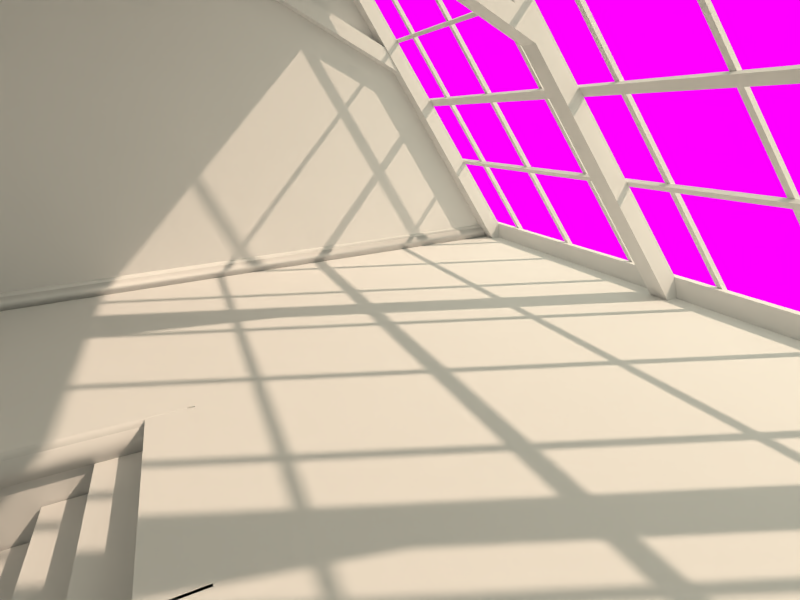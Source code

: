 # Source: room_interior.blend  (saved by Blender 2.71.0; exported with 4.5.12 LTS)
import bpy
from mathutils import Matrix  # noqa: F401  (used for matrix-valued properties, if any)

bpy.ops.wm.read_factory_settings(use_empty=True)
scene = bpy.context.scene
scene.name = 'Scene'

# ---- collections
col_collection_1 = bpy.data.collections.new('Collection 1'); scene.collection.children.link(col_collection_1)
col_computer_mouse = bpy.data.collections.new('computer_mouse')  # instanced only; not linked into the scene
col_desk_lamp_tertial = bpy.data.collections.new('desk_lamp_Tertial')  # instanced only; not linked into the scene
col_misc_skateboard = bpy.data.collections.new('misc_skateboard')  # instanced only; not linked into the scene
col_decor_fishbowl = bpy.data.collections.new('decor_fishbowl')  # instanced only; not linked into the scene
col_misc_coffee_set = bpy.data.collections.new('misc_coffee_set')  # instanced only; not linked into the scene
col_books_04 = bpy.data.collections.new('books_04')  # instanced only; not linked into the scene
col_books_01 = bpy.data.collections.new('books_01')  # instanced only; not linked into the scene
col_table_side = bpy.data.collections.new('table_side')  # instanced only; not linked into the scene
col_table_coffee = bpy.data.collections.new('table_coffee')  # instanced only; not linked into the scene
col_seating_stool = bpy.data.collections.new('seating_stool')  # instanced only; not linked into the scene
col_rug = bpy.data.collections.new('rug')  # instanced only; not linked into the scene
col_post_eatsheep = bpy.data.collections.new('post_eatsheep')  # instanced only; not linked into the scene
col_paper_eatsheep_storyboard = bpy.data.collections.new('paper_eatsheep_storyboard')  # instanced only; not linked into the scene
col_paper_eatsheep = bpy.data.collections.new('paper_eatsheep')  # instanced only; not linked into the scene
col_lamp_standing = bpy.data.collections.new('lamp_standing')  # instanced only; not linked into the scene
col_glass_panel = bpy.data.collections.new('glass_panel')  # instanced only; not linked into the scene
col_vase_green = bpy.data.collections.new('vase_green')  # instanced only; not linked into the scene
col_bookcase = bpy.data.collections.new('bookcase')  # instanced only; not linked into the scene
col_lamp_wall = bpy.data.collections.new('lamp_wall')  # instanced only; not linked into the scene
col_seating_couch = bpy.data.collections.new('seating_couch')  # instanced only; not linked into the scene
col_seating_chair = bpy.data.collections.new('seating_chair')  # instanced only; not linked into the scene
col_table_desk = bpy.data.collections.new('table_desk')  # instanced only; not linked into the scene

# ---- images (referenced by path relative to the original .blend; pixels are not part of the script)
import os
ASSET_DIR = os.environ.get("B2B_ASSET_DIR", "")  # directory of the original .blend (textures are referenced by path, not embedded)
HERE = os.path.dirname(os.path.abspath(__file__))  # packed textures are extracted next to this script under _unpacked/

def load_image(name, relpath, width, height, colorspace="sRGB"):
    """Load a texture the original file referenced (path relative to the .blend, or extracted next to this script)."""
    p = next((c for c in (os.path.join(HERE, relpath), os.path.join(ASSET_DIR, relpath)) if relpath and os.path.exists(c)), "")
    if p:
        img = bpy.data.images.load(p, check_existing=True)
        img.name = name
    else:  # same state as the original file: an image datablock whose file is absent (Cycles renders it pink)
        img = bpy.data.images.new(name, width, height)
        img.source = "FILE"
        img.filepath = "//" + (relpath or name)
    img.colorspace_settings.name = colorspace
    return img
img_photodune_1055262_boston_m_jpg_001 = load_image('photodune-1055262-boston-m.jpg.001', 'photodune-1055262-boston-m.jpg', 1024, 1024, 'sRGB')

# ---- materials (node trees are filled in below, after node groups)
mat_background = bpy.data.materials.new('background')
mat_background.alpha_threshold = 0.0
mat_background.roughness = 0.5
mat_background.line_color = (0.0, 0.0, 0.0, 1.0)
mat_light_windows = bpy.data.materials.new('light_windows')
mat_light_windows.alpha_threshold = 0.0
mat_light_windows.roughness = 0.5
mat_light_windows.line_color = (0.0, 0.0, 0.0, 1.0)
mat_diffuse = bpy.data.materials.new('diffuse')
mat_diffuse.alpha_threshold = 0.0
mat_diffuse.roughness = 0.5
mat_diffuse.line_color = (0.0, 0.0, 0.0, 1.0)

# ---- node groups
ng_sky = bpy.data.node_groups.new('sky', 'ShaderNodeTree')
_s = ng_sky.interface.new_socket(name='Color', in_out='OUTPUT', socket_type='NodeSocketColor')
_s.default_value = (0.0, 0.0, 0.0, 0.0)
_N = ng_sky.nodes; _L = ng_sky.links
n0 = _N.new('ShaderNodeTexSky'); n0.name = 'Sky Texture'; n0.location = (-198, 140)
n0.sky_type = 'PREETHAM'
n0.sun_direction = (-0.01538, 0.9846, 0.1741)
n0.ground_albedo = 1.0
n0.sun_elevation = 1.571
n1 = _N.new('ShaderNodeMix'); n1.name = 'Mix'; n1.location = (202, 91)
n1.data_type = 'RGBA'
n1.blend_type = 'COLOR'
n1.inputs[0].default_value = 0.9
n2 = _N.new('ShaderNodeRGB'); n2.name = 'RGB'; n2.location = (-202, -140)
n2.outputs[0].default_value = (0.8714, 0.6654, 0.491, 1.0)
n3 = _N.new('NodeGroupOutput'); n3.name = 'Group Output'; n3.location = (402, 0)
n4 = _N.new('NodeGroupInput'); n4.name = 'Group Input'; n4.location = (-402, 0)
_L.new(n0.outputs[0], n1.inputs[6])
_L.new(n1.outputs[2], n3.inputs[0])
_L.new(n2.outputs[0], n1.inputs[7])
n3.is_active_output = True

# ---- material node trees
mat_background.use_nodes = True; mat_background.node_tree.nodes.clear()
_N = mat_background.node_tree.nodes; _L = mat_background.node_tree.links
n0 = _N.new('ShaderNodeOutputMaterial'); n0.name = 'Material Output'; n0.location = (300, 300)
n1 = _N.new('ShaderNodeTexImage'); n1.name = 'Image Texture'; n1.location = (-100, 300)
n1.width = 140
n1.image = img_photodune_1055262_boston_m_jpg_001
n2 = _N.new('ShaderNodeEmission'); n2.name = 'Emission'; n2.location = (110, 300)
n3 = _N.new('ShaderNodeLightPath'); n3.name = 'Light Path'; n3.location = (-125, 583)
_L.new(n2.outputs[0], n0.inputs[0])
_L.new(n1.outputs[0], n2.inputs[0])
_L.new(n3.outputs[0], n2.inputs[1])
n0.is_active_output = True
mat_light_windows.use_nodes = True; mat_light_windows.node_tree.nodes.clear()
_N = mat_light_windows.node_tree.nodes; _L = mat_light_windows.node_tree.links
n0 = _N.new('ShaderNodeOutputMaterial'); n0.name = 'Material Output'; n0.location = (300, 300)
n1 = _N.new('ShaderNodeEmission'); n1.name = 'Emission'; n1.location = (110, 300)
n1.inputs[0].default_value = (0.7908, 0.8, 0.6475, 1.0)
_L.new(n1.outputs[0], n0.inputs[0])
n0.is_active_output = True
mat_diffuse.use_nodes = True; mat_diffuse.node_tree.nodes.clear()
_N = mat_diffuse.node_tree.nodes; _L = mat_diffuse.node_tree.links
n0 = _N.new('ShaderNodeOutputMaterial'); n0.name = 'Material Output'; n0.location = (300, 300)
n1 = _N.new('ShaderNodeBsdfDiffuse'); n1.name = 'Diffuse BSDF'; n1.location = (10, 300)
_L.new(n1.outputs[0], n0.inputs[0])
n0.is_active_output = True

# ---- world
world_world = bpy.data.worlds.new('World'); scene.world = world_world
world_world.use_nodes = True; world_world.node_tree.nodes.clear()
_N = world_world.node_tree.nodes; _L = world_world.node_tree.links
n0 = _N.new('ShaderNodeOutputWorld'); n0.name = 'World Output'; n0.location = (590, 292)
n1 = _N.new('ShaderNodeBackground'); n1.name = 'Background'; n1.location = (336, 288)
n2 = _N.new('ShaderNodeGroup'); n2.name = 'Group'; n2.location = (-119, 230)
n2.node_tree = ng_sky
_L.new(n1.outputs[0], n0.inputs[0])
_L.new(n2.outputs[0], n1.inputs[0])
n0.is_active_output = True
world_world.color = (0.05088, 0.05088, 0.05088)
world_world.use_sun_shadow = False
world_world.sun_shadow_jitter_overblur = 0.0
world_world.cycles.sampling_method = 'MANUAL'
world_world.cycles.sample_map_resolution = 256

# ---- cameras
cam_camera = bpy.data.cameras.new('Camera')
cam_camera.sensor_fit = 'HORIZONTAL'
cam_camera.clip_end = 100.0
cam_camera.lens = 24.0
cam_camera.ortho_scale = 7.314
cam_camera.shift_y = -0.274
cam_camera.show_mist = True
cam_camera.dof.focus_distance = 0.0

# ---- lights
light_sun = bpy.data.lights.new('Sun', 'SUN')
light_sun.color = (0.8714, 0.6654, 0.491)
light_sun.transmission_factor = 0.0
light_sun.angle = 0.018
light_sun.energy = 3.0
light_sun.shadow_buffer_clip_start = 0.5
light_sun.shadow_soft_size = 0.009
light_sun.shadow_cascade_max_distance = 1000.0
light_sun.cycles.use_multiple_importance_sampling = False

# ---- meshes
me_plane_003 = bpy.data.meshes.new('Plane.003')
me_plane_003.from_pydata([(-0.7513, -0.5, 0.0), (0.7513, -0.5, 0.0), (-0.7513, 0.5, 0.0), (0.7513, 0.5, 0.0)], [], [(0, 1, 3, 2)])
_uv = me_plane_003.uv_layers.new(name='UVMap')
_uv.uv.foreach_set('vector', [0.0, 0.0, 1.0, 0.0, 1.0, 1.0, 0.0, 1.0])
me_plane_003.materials.append(mat_background)
me_plane_003.use_remesh_preserve_volume = False
me_plane_003.use_remesh_preserve_attributes = False
me_plane_003.use_mirror_vertex_groups = False
me_plane_003.update()
me_plane_001 = bpy.data.meshes.new('Plane.001')
me_plane_001.from_pydata([(-4.6, 1.125, -2.0), (4.6, 1.125, -2.0), (-4.6, -1.125, 2.0), (4.6, -1.125, 2.0)], [], [(0, 1, 3, 2)])
me_plane_001.materials.append(mat_light_windows)
me_plane_001.use_remesh_preserve_volume = False
me_plane_001.use_remesh_preserve_attributes = False
me_plane_001.use_mirror_vertex_groups = False
me_plane_001.update()
me_cube_007 = bpy.data.meshes.new('Cube.007')
me_cube_007.from_pydata([(1.192e-07, 0.0, 0.0), (1.192e-07, 0.28, 0.0), (1.5, 0.28, 0.0), (1.5, 0.0, 0.0), (1.192e-07, 0.0, 0.18), (1.192e-07, 0.28, 0.18), (1.5, 0.28, 0.18), (1.5, 0.0, 0.18), (1.192e-07, 0.0, 0.1491), (1.5, 0.0, 0.1491), (1.192e-07, -0.02, 0.18), (1.5, -0.02, 0.18), (1.192e-07, -0.02, 0.1491), (1.5, -0.02, 0.1491)], [], [(4, 5, 1, 0, 8), (5, 6, 2, 1), (6, 7, 9, 3, 2), (9, 8, 0, 3), (0, 1, 2, 3), (7, 6, 5, 4), (7, 4, 10, 11), (11, 10, 12, 13), (4, 8, 12, 10), (8, 9, 13, 12), (9, 7, 11, 13)])
me_cube_007.materials.append(mat_diffuse)
me_cube_007.use_remesh_preserve_volume = False
me_cube_007.use_remesh_preserve_attributes = False
me_cube_007.use_mirror_vertex_groups = False
me_cube_007.update()
me_plane_002 = bpy.data.meshes.new('Plane.002')
me_plane_002.from_pydata([(-9.2, -0.1499, 0.2625), (-1.621e-05, -0.1499, 0.2625), (-9.2, -0.1063, 0.287), (-1.621e-05, -0.1063, 0.287), (-9.2, -0.02342, 0.03714), (-1.621e-05, -0.02342, 0.03714), (-9.2, 0.02018, 0.06161), (-1.621e-05, 0.02018, 0.06161)], [], [(0, 2, 3, 1), (4, 5, 7, 6), (3, 2, 6, 7), (0, 1, 5, 4), (1, 3, 7, 5), (2, 0, 4, 6)])
me_plane_002.materials.append(mat_diffuse)
me_plane_002.use_remesh_preserve_volume = False
me_plane_002.use_remesh_preserve_attributes = False
me_plane_002.use_mirror_vertex_groups = False
me_plane_002.update()
me_cube_005 = bpy.data.meshes.new('Cube.005')
me_cube_005.from_pydata([(-2.0, -1.0, 0.0), (-2.0, -0.4321, -1.924e-08), (2.659e-21, 0.6861, -4.218e-09), (0.0, -1.0, 0.0), (-2.0, -1.0, 9.205), (-2.0, -0.4321, 9.205), (7.196e-08, 0.6861, 9.205), (7.196e-08, -1.0, 9.205)], [], [(4, 5, 1, 0), (5, 6, 2, 1), (6, 7, 3, 2), (7, 4, 0, 3), (0, 1, 2, 3), (7, 6, 5, 4)])
me_cube_005.materials.append(mat_diffuse)
me_cube_005.use_remesh_preserve_volume = False
me_cube_005.use_remesh_preserve_attributes = False
me_cube_005.use_mirror_vertex_groups = False
me_cube_005.update()
me_cube_004 = bpy.data.meshes.new('Cube.004')
me_cube_004.from_pydata([(-1.0, 0.0, 0.0), (-1.0, 2.0, 0.0), (1.0, 2.0, 0.0), (1.0, 0.0, 0.0), (-0.9998, -1.845e-05, 9.214), (-0.9998, 2.0, 9.214), (1.0, 2.0, 9.214), (1.0, -1.845e-05, 9.214)], [], [(4, 5, 1, 0), (5, 6, 2, 1), (6, 7, 3, 2), (7, 4, 0, 3), (0, 1, 2, 3), (7, 6, 5, 4)])
me_cube_004.materials.append(mat_diffuse)
me_cube_004.use_remesh_preserve_volume = False
me_cube_004.use_remesh_preserve_attributes = False
me_cube_004.use_mirror_vertex_groups = False
me_cube_004.update()
me_cube_001 = bpy.data.meshes.new('Cube.001')
me_cube_001.from_pydata([(-0.05, 0.0, 0.0), (-0.05, 0.05, -5.014e-09), (0.05, 0.05, -5.014e-09), (0.05, 0.0, 0.0), (-0.04999, -9.224e-07, 9.214), (-0.04999, 0.05, 9.214), (0.05001, 0.05, 9.214), (0.05001, -9.224e-07, 9.214)], [], [(4, 5, 1, 0), (5, 6, 2, 1), (6, 7, 3, 2), (7, 4, 0, 3), (0, 1, 2, 3), (7, 6, 5, 4)])
me_cube_001.materials.append(mat_diffuse)
me_cube_001.use_remesh_preserve_volume = False
me_cube_001.use_remesh_preserve_attributes = False
me_cube_001.use_mirror_vertex_groups = False
me_cube_001.update()
me_cube = bpy.data.meshes.new('Cube')
me_cube.from_pydata([(-1.0, 0.0, 0.0), (-1.0, 2.0, 0.0), (1.0, 2.0, 0.0), (1.0, 0.0, 0.0), (-1.0, 5.752e-06, 4.711), (-1.0, 2.0, 4.711), (1.0, 2.0, 4.711), (1.0, 5.752e-06, 4.711)], [], [(4, 5, 1, 0), (5, 6, 2, 1), (6, 7, 3, 2), (7, 4, 0, 3), (0, 1, 2, 3), (7, 6, 5, 4)])
me_cube.materials.append(mat_diffuse)
me_cube.use_remesh_preserve_volume = False
me_cube.use_remesh_preserve_attributes = False
me_cube.use_mirror_vertex_groups = False
me_cube.update()
me_cube_003 = bpy.data.meshes.new('Cube.003')
me_cube_003.from_pydata([(-0.1, -0.01176, 1.657), (-0.1, 0.1882, 2.004), (0.1, 0.1882, 2.004), (0.1, -0.01176, 1.657), (-0.1, -0.01135, 4.711), (-0.1, 0.1886, 4.376), (0.1, 0.1886, 4.376), (0.1, -0.01135, 4.711), (0.1, 0.1882, 2.004), (0.1, 0.1886, 4.376), (-0.1, -0.01176, 1.657), (-0.1, -0.01135, 4.711)], [(9, 8), (10, 11)], [(4, 5, 1, 0), (5, 6, 2, 1), (6, 7, 3, 2), (7, 4, 0, 3), (0, 1, 2, 3), (7, 6, 5, 4)])
me_cube_003.materials.append(mat_diffuse)
me_cube_003.use_remesh_preserve_volume = False
me_cube_003.use_remesh_preserve_attributes = False
me_cube_003.use_mirror_vertex_groups = False
me_cube_003.update()
me_cube_002 = bpy.data.meshes.new('Cube.002')
me_cube_002.from_pydata([(-0.1, 0.0, 0.0), (-0.1, 0.2, 0.0), (0.1, 0.2, 0.0), (0.1, 0.0, 0.0), (-0.1, -1.788e-07, 4.718), (-0.1, 0.2, 4.718), (0.1, 0.2, 4.718), (0.1, -1.788e-07, 4.718), (0.1, 0.2, 0.0), (0.1, 0.2, 4.718), (-0.1, 0.0, 0.0), (-0.1, -1.788e-07, 4.718)], [(9, 8), (10, 11)], [(4, 5, 1, 0), (5, 6, 2, 1), (6, 7, 3, 2), (7, 4, 0, 3), (0, 1, 2, 3), (7, 6, 5, 4)])
me_cube_002.materials.append(mat_diffuse)
me_cube_002.use_remesh_preserve_volume = False
me_cube_002.use_remesh_preserve_attributes = False
me_cube_002.use_mirror_vertex_groups = False
me_cube_002.update()
me_plane = bpy.data.meshes.new('Plane')
me_plane.from_pydata([(-5.0, -3.0, 0.0), (4.2, -3.0, 0.0), (-5.0, 3.5, 0.0), (4.2, 3.5, 0.0), (-2.0, -3.0, 0.0), (-0.5, -3.0, 0.0), (-2.0, -1.0, 0.0), (-0.5, -1.0, 0.0), (-2.0, -3.0, -1.44), (-0.5, -3.0, -1.44), (-2.0, -1.0, -1.44), (-0.5, -1.0, -1.44), (-5.0, -3.0, 4.0), (4.2, -3.0, 4.0), (-5.0, 1.25, 4.0), (4.2, 1.25, 4.0)], [], [(0, 4, 6, 7, 5, 1, 3, 2), (6, 4, 8, 10), (8, 9, 11, 10), (4, 5, 9, 8), (5, 7, 11, 9), (7, 6, 10, 11), (0, 2, 14, 12), (1, 5, 4, 0, 12, 13), (3, 1, 13, 15), (14, 15, 13, 12)])
me_plane.materials.append(mat_diffuse)
me_plane.use_remesh_preserve_volume = False
me_plane.use_remesh_preserve_attributes = False
me_plane.use_mirror_vertex_groups = False
me_plane.update()

# ---- curves / text
cu_beziercircle = bpy.data.curves.new('BezierCircle', 'CURVE')
cu_beziercircle.dimensions = '3D'
_sp = cu_beziercircle.splines.new('BEZIER'); _sp.bezier_points.add(4)
_sp.bezier_points.foreach_set('co', [0.0, 0.18, 0.0, 0.04, 0.14, 0.0, 0.05, 0.1397, 0.0, 0.05, 0.0, 0.0, 0.0, 0.0, 0.0])
_sp.bezier_points.foreach_set('handle_left', [0.0, 0.12, 0.0, 0.03699, 0.166, 0.0, 0.04667, 0.1398, 0.0, 0.05, 0.04657, 0.0, 0.01667, 0.0, 0.0])
_sp.bezier_points.foreach_set('handle_right', [0.02366, 0.1793, 0.0, 0.04333, 0.1399, 0.0, 0.05, 0.09315, 0.0, 0.03333, 0.0, 0.0, 0.0, 0.06, 0.0])
for _p, _l, _r in zip(_sp.bezier_points, ['VECTOR', 'FREE', 'VECTOR', 'VECTOR', 'VECTOR'], ['FREE', 'VECTOR', 'VECTOR', 'VECTOR', 'VECTOR']): _p.handle_left_type = _l; _p.handle_right_type = _r
_sp.order_u = 0
_sp.order_v = 0
_sp.use_cyclic_u = True
cu_beziercircle.materials.append(mat_diffuse)
cu_beziercircle.use_path = True
cu_beziercircle.use_path_clamp = True
cu_beziercircle.bevel_resolution = 0
cu_beziercircle.fill_mode = 'HALF'
cu_beziercircle_004 = bpy.data.curves.new('BezierCircle.004', 'CURVE')
cu_beziercircle_004.dimensions = '3D'
_sp = cu_beziercircle_004.splines.new('BEZIER'); _sp.bezier_points.add(8)
_sp.bezier_points.foreach_set('co', [-2.001, -3.078, 0.0, -2.001, -3.0, 0.0, -5.0, -3.0, 0.0, -5.0, 3.5, 0.0, 4.2, 3.5, 0.0, 4.2, -3.0, 0.0, 4.2, -3.0, 0.0, -0.4994, -3.0, 0.0, -0.4994, -3.071, 0.0])
_sp.bezier_points.foreach_set('handle_left', [-2.001, -3.104, 0.0, -2.001, -3.026, 0.0, -4.0, -3.0, 0.0, -5.0, 1.333, 0.0, 1.133, 3.5, 0.0, 4.2, -0.8333, 0.0, 4.2, -3.0, 0.0, 1.067, -3.0, 0.0, -0.4994, -3.047, 0.0])
_sp.bezier_points.foreach_set('handle_right', [-2.001, -3.052, 0.0, -3.0, -3.0, 0.0, -5.0, -0.8333, 0.0, -1.933, 3.5, 0.0, 4.2, 1.333, 0.0, 4.2, -3.0, 0.0, 2.634, -3.0, 0.0, -0.4994, -3.024, 0.0, -0.4994, -3.094, 0.0])
for _p, _l, _r in zip(_sp.bezier_points, ['VECTOR', 'VECTOR', 'VECTOR', 'VECTOR', 'VECTOR', 'VECTOR', 'VECTOR', 'VECTOR', 'VECTOR'], ['VECTOR', 'VECTOR', 'VECTOR', 'VECTOR', 'VECTOR', 'VECTOR', 'VECTOR', 'VECTOR', 'VECTOR']): _p.handle_left_type = _l; _p.handle_right_type = _r
_sp.order_u = 0
_sp.order_v = 0
_sp = cu_beziercircle_004.splines.new('BEZIER'); _sp.bezier_points.add(1)
_sp.bezier_points.foreach_set('co', [-2.0, -3.012, -0.18, -2.0, -0.9825, -0.18])
_sp.bezier_points.foreach_set('handle_left', [-2.0, -3.689, -0.18, -2.0, -1.659, -0.18])
_sp.bezier_points.foreach_set('handle_right', [-2.0, -2.336, -0.18, -2.0, -0.3058, -0.18])
for _p, _l, _r in zip(_sp.bezier_points, ['VECTOR', 'VECTOR'], ['VECTOR', 'VECTOR']): _p.handle_left_type = _l; _p.handle_right_type = _r
_sp.order_u = 0
_sp.order_v = 0
_sp = cu_beziercircle_004.splines.new('BEZIER'); _sp.bezier_points.add(0)
_sp.bezier_points.foreach_set('co', [-0.4872, -2.816, 0.01061])
_sp.bezier_points.foreach_set('handle_left', [-0.4872, -2.793, 0.01061])
_sp.bezier_points.foreach_set('handle_right', [-0.4872, -2.84, 0.01061])
for _p, _l, _r in zip(_sp.bezier_points, ['VECTOR'], ['VECTOR']): _p.handle_left_type = _l; _p.handle_right_type = _r
_sp.order_u = 0
_sp.order_v = 0
_sp = cu_beziercircle_004.splines.new('BEZIER'); _sp.bezier_points.add(1)
_sp.bezier_points.foreach_set('co', [-0.5, -0.9925, -0.18, -0.5, -3.012, -0.18])
_sp.bezier_points.foreach_set('handle_left', [-0.5, -0.3192, -0.18, -0.5, -2.339, -0.18])
_sp.bezier_points.foreach_set('handle_right', [-0.5, -1.666, -0.18, -0.5, -3.686, -0.18])
for _p, _l, _r in zip(_sp.bezier_points, ['VECTOR', 'VECTOR'], ['VECTOR', 'VECTOR']): _p.handle_left_type = _l; _p.handle_right_type = _r
_sp.order_u = 0
_sp.order_v = 0
cu_beziercircle_004.materials.append(mat_diffuse)
cu_beziercircle_004.use_path = True
cu_beziercircle_004.use_path_clamp = True
cu_beziercircle_004.bevel_mode = 'OBJECT'
cu_beziercircle_004.bevel_resolution = 0
cu_beziercircle_004.fill_mode = 'HALF'

# ---- objects
ob_background = bpy.data.objects.new('background', me_plane_003)
ob_floor_002 = bpy.data.objects.new('Floor.002', me_plane_001)
ob_sun = bpy.data.objects.new('Sun', light_sun)
ob_computer_mouse = bpy.data.objects.new('computer_mouse', None)
ob_desk_lamp_tertial = bpy.data.objects.new('desk_lamp_Tertial', None)
ob_misc_skateboard = bpy.data.objects.new('misc_skateboard', None)
ob_decor_fishbowl_003 = bpy.data.objects.new('decor_fishbowl.003', None)
ob_decor_fishbowl_002 = bpy.data.objects.new('decor_fishbowl.002', None)
ob_decor_fishbowl_001 = bpy.data.objects.new('decor_fishbowl.001', None)
ob_decor_fishbowl = bpy.data.objects.new('decor_fishbowl', None)
ob_misc_coffee_set = bpy.data.objects.new('misc_coffee_set', None)
ob_books_04 = bpy.data.objects.new('books_04', None)
ob_books_01 = bpy.data.objects.new('books_01', None)
ob_table_side = bpy.data.objects.new('table_side', None)
ob_table_coffee = bpy.data.objects.new('table_coffee', None)
ob_seating_stool = bpy.data.objects.new('seating_stool', None)
ob_rug = bpy.data.objects.new('rug', None)
ob_post_eatsheep = bpy.data.objects.new('post_eatsheep', None)
ob_paper_eatsheep_storyboard = bpy.data.objects.new('paper_eatsheep_storyboard', None)
ob_paper_eatsheep = bpy.data.objects.new('paper_eatsheep', None)
ob_lamp_standing_001 = bpy.data.objects.new('lamp_standing.001', None)
ob_lamp_standing = bpy.data.objects.new('lamp_standing', None)
ob_glass_panel = bpy.data.objects.new('glass_panel', None)
ob_vase_green = bpy.data.objects.new('vase_green', None)
ob_bookcase = bpy.data.objects.new('bookcase', None)
ob_lamp_wall_003 = bpy.data.objects.new('lamp_wall.003', None)
ob_lamp_wall_002 = bpy.data.objects.new('lamp_wall.002', None)
ob_lamp_wall_001 = bpy.data.objects.new('lamp_wall.001', None)
ob_lamp_wall = bpy.data.objects.new('lamp_wall', None)
ob_seating_couch = bpy.data.objects.new('seating_couch', None)
ob_seating_chair = bpy.data.objects.new('seating_chair', None)
ob_table_desk = bpy.data.objects.new('table_desk', None)
ob_cube_013 = bpy.data.objects.new('Cube.013', me_cube_007)
ob_trim_profile = bpy.data.objects.new('trim_profile', cu_beziercircle)
ob_trim = bpy.data.objects.new('trim', cu_beziercircle_004)
ob_floor_001 = bpy.data.objects.new('Floor.001', me_plane_002)
ob_cube_012 = bpy.data.objects.new('Cube.012', me_cube_005)
ob_cube_011 = bpy.data.objects.new('Cube.011', me_cube_004)
ob_cube_010 = bpy.data.objects.new('Cube.010', me_cube_004)
ob_cube_009 = bpy.data.objects.new('Cube.009', me_cube_001)
ob_cube_008 = bpy.data.objects.new('Cube.008', me_cube)
ob_cube_007 = bpy.data.objects.new('Cube.007', me_cube)
ob_cube_006 = bpy.data.objects.new('Cube.006', me_cube)
ob_cube_005 = bpy.data.objects.new('Cube.005', me_cube)
ob_cube_004 = bpy.data.objects.new('Cube.004', me_cube)
ob_cube_003 = bpy.data.objects.new('Cube.003', me_cube)
ob_cube_002 = bpy.data.objects.new('Cube.002', me_cube)
ob_cube_001 = bpy.data.objects.new('Cube.001', me_cube)
ob_cube = bpy.data.objects.new('Cube', me_cube)
ob_wood_beam_007 = bpy.data.objects.new('wood_beam.007', me_cube_003)
ob_wood_beam_006 = bpy.data.objects.new('wood_beam.006', me_cube_003)
ob_wood_beam_005 = bpy.data.objects.new('wood_beam.005', me_cube_003)
ob_wood_beam_004 = bpy.data.objects.new('wood_beam.004', me_cube_003)
ob_wood_beam_003 = bpy.data.objects.new('wood_beam.003', me_cube_002)
ob_wood_beam_002 = bpy.data.objects.new('wood_beam.002', me_cube_002)
ob_wood_beam_001 = bpy.data.objects.new('wood_beam.001', me_cube_002)
ob_wood_beam = bpy.data.objects.new('wood_beam', me_cube_002)
ob_floor = bpy.data.objects.new('Floor', me_plane)
ob_camera = bpy.data.objects.new('Camera', cam_camera)

# ---- transforms, parenting, visibility, modifiers, constraints
ob_background.location = (-4.54, 7.614, -0.3794)
ob_background.rotation_euler = (1.571, -0.0, 1.134)
ob_background.scale = (-10.81, 10.81, 10.81)
ob_background.lineart.crease_threshold = 0.0
ob_floor_002.location = (-0.3919, 2.481, 2.009)
ob_floor_002.hide_viewport = True
ob_floor_002.visible_camera = False
ob_floor_002.visible_shadow = False
ob_floor_002.lineart.crease_threshold = 0.0
ob_sun.location = (7.382, 10.67, 11.28)
ob_sun.rotation_euler = (-0.7991, -0.0, -0.6257)
ob_sun.lineart.crease_threshold = 0.0
ob_computer_mouse.location = (-4.23, -1.422, 0.7287)
ob_computer_mouse.rotation_euler = (0.0, -0.0, 2.732)
ob_computer_mouse.scale = (0.05, 0.05, 0.05)
ob_computer_mouse.empty_image_offset = (0.0, 0.0)
ob_computer_mouse.show_instancer_for_render = False
ob_computer_mouse.instance_type = 'COLLECTION'
ob_computer_mouse.lineart.crease_threshold = 0.0
ob_desk_lamp_tertial.location = (-4.188, -1.966, 0.7768)
ob_desk_lamp_tertial.empty_image_offset = (0.0, 0.0)
ob_desk_lamp_tertial.show_instancer_for_render = False
ob_desk_lamp_tertial.instance_type = 'COLLECTION'
ob_desk_lamp_tertial.lineart.crease_threshold = 0.0
ob_misc_skateboard.location = (-4.722, -0.01608, 0.3075)
ob_misc_skateboard.rotation_euler = (1.433, 0.08529, 2.295)
ob_misc_skateboard.scale = (0.2339, 0.2339, 0.2339)
ob_misc_skateboard.empty_image_offset = (0.0, 0.0)
ob_misc_skateboard.show_instancer_for_render = False
ob_misc_skateboard.instance_type = 'COLLECTION'
ob_misc_skateboard.lineart.crease_threshold = 0.0
ob_decor_fishbowl_003.location = (-4.766, -0.3979, 0.9309)
ob_decor_fishbowl_003.empty_image_offset = (0.0, 0.0)
ob_decor_fishbowl_003.show_instancer_for_render = False
ob_decor_fishbowl_003.instance_type = 'COLLECTION'
ob_decor_fishbowl_003.lineart.crease_threshold = 0.0
ob_decor_fishbowl_002.location = (-4.71, -0.7439, 0.1301)
ob_decor_fishbowl_002.empty_image_offset = (0.0, 0.0)
ob_decor_fishbowl_002.show_instancer_for_render = False
ob_decor_fishbowl_002.instance_type = 'COLLECTION'
ob_decor_fishbowl_002.lineart.crease_threshold = 0.0
ob_decor_fishbowl_001.location = (-4.71, -0.7439, 0.1301)
ob_decor_fishbowl_001.empty_image_offset = (0.0, 0.0)
ob_decor_fishbowl_001.show_instancer_for_render = False
ob_decor_fishbowl_001.instance_type = 'COLLECTION'
ob_decor_fishbowl_001.lineart.crease_threshold = 0.0
ob_decor_fishbowl.location = (-4.351, 0.8673, 0.4527)
ob_decor_fishbowl.empty_image_offset = (0.0, 0.0)
ob_decor_fishbowl.show_instancer_for_render = False
ob_decor_fishbowl.instance_type = 'COLLECTION'
ob_decor_fishbowl.lineart.crease_threshold = 0.0
ob_misc_coffee_set.location = (-0.9943, 1.008, 0.3313)
ob_misc_coffee_set.rotation_euler = (0.0, -0.0, 0.3132)
ob_misc_coffee_set.empty_image_offset = (0.0, 0.0)
ob_misc_coffee_set.show_instancer_for_render = False
ob_misc_coffee_set.instance_type = 'COLLECTION'
ob_misc_coffee_set.lineart.crease_threshold = 0.0
ob_books_04.location = (-4.7, -0.1343, 0.1306)
ob_books_04.rotation_euler = (0.0, -0.0, 1.571)
ob_books_04.scale = (0.2, 0.2, 0.2)
ob_books_04.empty_image_offset = (0.0, 0.0)
ob_books_04.show_instancer_for_render = False
ob_books_04.instance_type = 'COLLECTION'
ob_books_04.lineart.crease_threshold = 0.0
ob_books_01.location = (-4.777, -0.2984, 0.532)
ob_books_01.rotation_euler = (0.0, -0.0, 1.571)
ob_books_01.scale = (0.15, 0.15, 0.15)
ob_books_01.empty_image_offset = (0.0, 0.0)
ob_books_01.show_instancer_for_render = False
ob_books_01.instance_type = 'COLLECTION'
ob_books_01.lineart.crease_threshold = 0.0
ob_table_side.location = (-4.456, 0.9554, 0.0)
ob_table_side.empty_image_offset = (0.0, 0.0)
ob_table_side.show_instancer_for_render = False
ob_table_side.instance_type = 'COLLECTION'
ob_table_side.lineart.crease_threshold = 0.0
ob_table_coffee.location = (-0.8518, 1.196, 0.0)
ob_table_coffee.rotation_euler = (0.0, -0.0, 1.571)
ob_table_coffee.empty_image_offset = (0.0, 0.0)
ob_table_coffee.show_instancer_for_render = False
ob_table_coffee.instance_type = 'COLLECTION'
ob_table_coffee.lineart.crease_threshold = 0.0
ob_seating_stool.location = (-3.463, -1.435, 0.0)
ob_seating_stool.rotation_euler = (0.0, -0.0, -0.4137)
ob_seating_stool.empty_image_offset = (0.0, 0.0)
ob_seating_stool.show_instancer_for_render = False
ob_seating_stool.instance_type = 'COLLECTION'
ob_seating_stool.lineart.crease_threshold = 0.0
ob_rug.location = (-2.103, 1.234, 0.005896)
ob_rug.rotation_euler = (0.0, -0.0, -0.3061)
ob_rug.empty_image_offset = (0.0, 0.0)
ob_rug.show_instancer_for_render = False
ob_rug.instance_type = 'COLLECTION'
ob_rug.lineart.crease_threshold = 0.0
ob_post_eatsheep.location = (-4.954, -1.875, 1.223)
ob_post_eatsheep.rotation_euler = (0.0, -0.0, -1.571)
ob_post_eatsheep.empty_image_offset = (0.0, 0.0)
ob_post_eatsheep.show_instancer_for_render = False
ob_post_eatsheep.instance_type = 'COLLECTION'
ob_post_eatsheep.lineart.crease_threshold = 0.0
ob_paper_eatsheep_storyboard.location = (-3.941, -2.032, 0.7318)
ob_paper_eatsheep_storyboard.scale = (0.1, 0.1, 0.1)
ob_paper_eatsheep_storyboard.empty_image_offset = (0.0, 0.0)
ob_paper_eatsheep_storyboard.show_instancer_for_render = False
ob_paper_eatsheep_storyboard.instance_type = 'COLLECTION'
ob_paper_eatsheep_storyboard.lineart.crease_threshold = 0.0
ob_paper_eatsheep.location = (-3.952, -1.763, 0.7322)
ob_paper_eatsheep.scale = (0.1, 0.1, 0.1)
ob_paper_eatsheep.empty_image_offset = (0.0, 0.0)
ob_paper_eatsheep.show_instancer_for_render = False
ob_paper_eatsheep.instance_type = 'COLLECTION'
ob_paper_eatsheep.lineart.crease_threshold = 0.0
ob_lamp_standing_001.location = (-2.671, -2.216, 5.531e-05)
ob_lamp_standing_001.rotation_euler = (0.0, -0.0, -1.521)
ob_lamp_standing_001.empty_image_offset = (0.0, 0.0)
ob_lamp_standing_001.show_instancer_for_render = False
ob_lamp_standing_001.instance_type = 'COLLECTION'
ob_lamp_standing_001.lineart.crease_threshold = 0.0
ob_lamp_standing.location = (-4.558, 0.3486, 5.531e-05)
ob_lamp_standing.rotation_euler = (0.0, -0.0, 1.737)
ob_lamp_standing.empty_image_offset = (0.0, 0.0)
ob_lamp_standing.show_instancer_for_render = False
ob_lamp_standing.instance_type = 'COLLECTION'
ob_lamp_standing.lineart.crease_threshold = 0.0
ob_glass_panel.location = (-1.99, -0.9834, 5.531e-05)
ob_glass_panel.empty_image_offset = (0.0, 0.0)
ob_glass_panel.show_instancer_for_render = False
ob_glass_panel.instance_type = 'COLLECTION'
ob_glass_panel.lineart.crease_threshold = 0.0
ob_vase_green.location = (-4.713, -0.2433, 0.9305)
ob_vase_green.empty_image_offset = (0.0, 0.0)
ob_vase_green.show_instancer_for_render = False
ob_vase_green.instance_type = 'COLLECTION'
ob_vase_green.lineart.crease_threshold = 0.0
ob_bookcase.location = (-4.605, -0.567, 5.531e-05)
ob_bookcase.rotation_euler = (0.0, -0.0, -1.57)
ob_bookcase.empty_image_offset = (0.0, 0.0)
ob_bookcase.show_instancer_for_render = False
ob_bookcase.instance_type = 'COLLECTION'
ob_bookcase.lineart.crease_threshold = 0.0
ob_lamp_wall_003.location = (-4.97, 0.7674, 2.579)
ob_lamp_wall_003.rotation_euler = (0.0, -0.0, 1.571)
ob_lamp_wall_003.empty_image_offset = (0.0, 0.0)
ob_lamp_wall_003.show_instancer_for_render = False
ob_lamp_wall_003.instance_type = 'COLLECTION'
ob_lamp_wall_003.lineart.crease_threshold = 0.0
ob_lamp_wall_002.location = (-4.97, -0.2326, 2.579)
ob_lamp_wall_002.rotation_euler = (0.0, -0.0, 1.571)
ob_lamp_wall_002.empty_image_offset = (0.0, 0.0)
ob_lamp_wall_002.show_instancer_for_render = False
ob_lamp_wall_002.instance_type = 'COLLECTION'
ob_lamp_wall_002.lineart.crease_threshold = 0.0
ob_lamp_wall_001.location = (-4.97, -1.233, 2.579)
ob_lamp_wall_001.rotation_euler = (0.0, -0.0, 1.571)
ob_lamp_wall_001.empty_image_offset = (0.0, 0.0)
ob_lamp_wall_001.show_instancer_for_render = False
ob_lamp_wall_001.instance_type = 'COLLECTION'
ob_lamp_wall_001.lineart.crease_threshold = 0.0
ob_lamp_wall.location = (-4.97, -2.233, 2.579)
ob_lamp_wall.rotation_euler = (0.0, -0.0, 1.571)
ob_lamp_wall.empty_image_offset = (0.0, 0.0)
ob_lamp_wall.show_instancer_for_render = False
ob_lamp_wall.instance_type = 'COLLECTION'
ob_lamp_wall.lineart.crease_threshold = 0.0
ob_seating_couch.location = (0.4289, 1.892, 0.05)
ob_seating_couch.rotation_euler = (0.0, -0.0, -1.571)
ob_seating_couch.empty_image_offset = (0.0, 0.0)
ob_seating_couch.show_instancer_for_render = False
ob_seating_couch.instance_type = 'COLLECTION'
ob_seating_couch.lineart.crease_threshold = 0.0
ob_seating_chair.location = (-3.868, 2.039, 0.05)
ob_seating_chair.rotation_euler = (0.0, -0.0, 0.8875)
ob_seating_chair.empty_image_offset = (0.0, 0.0)
ob_seating_chair.show_instancer_for_render = False
ob_seating_chair.instance_type = 'COLLECTION'
ob_seating_chair.lineart.crease_threshold = 0.0
ob_table_desk.location = (-4.091, -1.921, 0.0)
ob_table_desk.rotation_euler = (0.0, -0.0, 2.125)
ob_table_desk.empty_image_offset = (0.0, 0.0)
ob_table_desk.show_instancer_for_render = False
ob_table_desk.instance_type = 'COLLECTION'
ob_table_desk.lineart.crease_threshold = 0.0
ob_cube_013.location = (-1.976, -3.174, -1.44)
ob_cube_013.lineart.crease_threshold = 0.0
_m = ob_cube_013.modifiers.new('Array', 'ARRAY')
_m.count = 8
_m.use_constant_offset = True
_m.constant_offset_displace = (0.0, 0.28, 0.18)
_m.use_relative_offset = False
ob_trim_profile.location = (0.0, 0.0, 0.0)
ob_trim_profile.rotation_euler = (-0.0, 3.142, -0.0)
ob_trim_profile.lineart.crease_threshold = 0.0
ob_trim.location = (0.0, 0.0, 0.0)
ob_trim.lineart.crease_threshold = 0.0
ob_floor_001.location = (4.2, 1.396, 3.738)
ob_floor_001.lineart.crease_threshold = 0.0
ob_cube_012.location = (-5.0, 3.478, 0.0)
ob_cube_012.rotation_euler = (-1.344e-07, 1.571, 0.0)
ob_cube_012.scale = (0.1, 0.1, 1.0)
ob_cube_012.lineart.crease_threshold = 0.0
ob_cube_011.location = (-5.015, 2.855, 1.134)
ob_cube_011.rotation_euler = (1.571, 1.059, 1.571)
ob_cube_011.scale = (0.025, 0.025, 1.0)
ob_cube_011.lineart.crease_threshold = 0.0
ob_cube_010.location = (-5.015, 1.877, 2.878)
ob_cube_010.rotation_euler = (1.571, 1.059, 1.571)
ob_cube_010.scale = (0.025, 0.025, 1.0)
ob_cube_010.lineart.crease_threshold = 0.0
ob_cube_009.location = (-5.015, 2.366, 2.006)
ob_cube_009.rotation_euler = (1.571, 1.059, 1.571)
ob_cube_009.lineart.crease_threshold = 0.0
ob_cube_008.location = (3.6, 3.533, 0.02342)
ob_cube_008.rotation_euler = (0.5114, 1.087e-16, 2.841e-17)
ob_cube_008.scale = (0.025, 0.025, 1.0)
ob_cube_008.lineart.crease_threshold = 0.0
ob_cube_007.location = (2.6, 3.533, 0.02342)
ob_cube_007.rotation_euler = (0.5114, 1.087e-16, 2.841e-17)
ob_cube_007.scale = (0.025, 0.025, 1.0)
ob_cube_007.lineart.crease_threshold = 0.0
ob_cube_006.location = (1.6, 3.533, 0.02342)
ob_cube_006.rotation_euler = (0.5114, 1.087e-16, 2.841e-17)
ob_cube_006.scale = (0.025, 0.025, 1.0)
ob_cube_006.lineart.crease_threshold = 0.0
ob_cube_005.location = (0.6, 3.533, 0.02342)
ob_cube_005.rotation_euler = (0.5114, 1.087e-16, 2.841e-17)
ob_cube_005.scale = (0.025, 0.025, 1.0)
ob_cube_005.lineart.crease_threshold = 0.0
ob_cube_004.location = (-0.4, 3.533, 0.02342)
ob_cube_004.rotation_euler = (0.5114, 1.087e-16, 2.841e-17)
ob_cube_004.scale = (0.025, 0.025, 1.0)
ob_cube_004.lineart.crease_threshold = 0.0
ob_cube_003.location = (-1.4, 3.533, 0.02342)
ob_cube_003.rotation_euler = (0.5114, 1.087e-16, 2.841e-17)
ob_cube_003.scale = (0.025, 0.025, 1.0)
ob_cube_003.lineart.crease_threshold = 0.0
ob_cube_002.location = (-2.4, 3.533, 0.02342)
ob_cube_002.rotation_euler = (0.5114, 1.087e-16, 2.841e-17)
ob_cube_002.scale = (0.025, 0.025, 1.0)
ob_cube_002.lineart.crease_threshold = 0.0
ob_cube_001.location = (-3.4, 3.533, 0.02342)
ob_cube_001.rotation_euler = (0.5114, 1.087e-16, 2.841e-17)
ob_cube_001.scale = (0.025, 0.025, 1.0)
ob_cube_001.lineart.crease_threshold = 0.0
ob_cube.location = (-4.4, 3.533, 0.02342)
ob_cube.rotation_euler = (0.5114, 1.087e-16, 2.841e-17)
ob_cube.scale = (0.025, 0.025, 1.0)
ob_cube.lineart.crease_threshold = 0.0
ob_wood_beam_007.location = (-4.915, 3.322, 1.611)
ob_wood_beam_007.rotation_euler = (1.035, 1.909e-16, 1.087e-16)
ob_wood_beam_007.lineart.crease_threshold = 0.0
ob_wood_beam_006.location = (-1.915, 3.322, 1.611)
ob_wood_beam_006.rotation_euler = (1.035, 1.909e-16, 1.087e-16)
ob_wood_beam_006.lineart.crease_threshold = 0.0
ob_wood_beam_005.location = (1.085, 3.322, 1.611)
ob_wood_beam_005.rotation_euler = (1.035, 1.909e-16, 1.087e-16)
ob_wood_beam_005.lineart.crease_threshold = 0.0
ob_wood_beam_004.location = (4.085, 3.322, 1.611)
ob_wood_beam_004.rotation_euler = (1.035, 1.909e-16, 1.087e-16)
ob_wood_beam_004.lineart.crease_threshold = 0.0
ob_wood_beam_003.location = (4.085, 3.322, -0.1029)
ob_wood_beam_003.rotation_euler = (0.5114, 1.087e-16, 2.841e-17)
ob_wood_beam_003.lineart.crease_threshold = 0.0
ob_wood_beam_002.location = (1.085, 3.322, -0.1029)
ob_wood_beam_002.rotation_euler = (0.5114, 1.087e-16, 2.841e-17)
ob_wood_beam_002.lineart.crease_threshold = 0.0
ob_wood_beam_001.location = (-1.915, 3.322, -0.1029)
ob_wood_beam_001.rotation_euler = (0.5114, 1.087e-16, 2.841e-17)
ob_wood_beam_001.lineart.crease_threshold = 0.0
ob_wood_beam.location = (-4.9, 3.322, -0.1029)
ob_wood_beam.rotation_euler = (0.5114, 1.087e-16, 2.841e-17)
ob_wood_beam.lineart.crease_threshold = 0.0
ob_floor.location = (0.00812, 0.06571, 0.0)
ob_floor.lineart.crease_threshold = 0.0
ob_camera.location = (1.956, -1.08, 1.887)
ob_camera.rotation_euler = (1.631, 0.04211, 1.159)
ob_camera.lock_rotations_4d = False
ob_camera.empty_display_type = 'ARROWS'
ob_camera.color = (0.0, 0.0, 0.0, 0.0)
ob_camera.display_type = 'WIRE'
ob_camera.lineart.crease_threshold = 0.0
cu_beziercircle_004.bevel_object = ob_trim_profile
ob_computer_mouse.instance_collection = col_computer_mouse
ob_desk_lamp_tertial.instance_collection = col_desk_lamp_tertial
ob_misc_skateboard.instance_collection = col_misc_skateboard
ob_decor_fishbowl_003.instance_collection = col_decor_fishbowl
ob_decor_fishbowl_002.instance_collection = col_decor_fishbowl
ob_decor_fishbowl_001.instance_collection = col_decor_fishbowl
ob_decor_fishbowl.instance_collection = col_decor_fishbowl
ob_misc_coffee_set.instance_collection = col_misc_coffee_set
ob_books_04.instance_collection = col_books_04
ob_books_01.instance_collection = col_books_01
ob_table_side.instance_collection = col_table_side
ob_table_coffee.instance_collection = col_table_coffee
ob_seating_stool.instance_collection = col_seating_stool
ob_rug.instance_collection = col_rug
ob_post_eatsheep.instance_collection = col_post_eatsheep
ob_paper_eatsheep_storyboard.instance_collection = col_paper_eatsheep_storyboard
ob_paper_eatsheep.instance_collection = col_paper_eatsheep
ob_lamp_standing_001.instance_collection = col_lamp_standing
ob_lamp_standing.instance_collection = col_lamp_standing
ob_glass_panel.instance_collection = col_glass_panel
ob_vase_green.instance_collection = col_vase_green
ob_bookcase.instance_collection = col_bookcase
ob_lamp_wall_003.instance_collection = col_lamp_wall
ob_lamp_wall_002.instance_collection = col_lamp_wall
ob_lamp_wall_001.instance_collection = col_lamp_wall
ob_lamp_wall.instance_collection = col_lamp_wall
ob_seating_couch.instance_collection = col_seating_couch
ob_seating_chair.instance_collection = col_seating_chair
ob_table_desk.instance_collection = col_table_desk

# ---- collection membership
col_collection_1.objects.link(ob_background)
col_collection_1.objects.link(ob_floor_002)
col_collection_1.objects.link(ob_sun)
col_collection_1.objects.link(ob_computer_mouse)
col_collection_1.objects.link(ob_desk_lamp_tertial)
col_collection_1.objects.link(ob_misc_skateboard)
col_collection_1.objects.link(ob_decor_fishbowl_003)
col_collection_1.objects.link(ob_decor_fishbowl_002)
col_collection_1.objects.link(ob_decor_fishbowl_001)
col_collection_1.objects.link(ob_decor_fishbowl)
col_collection_1.objects.link(ob_misc_coffee_set)
col_collection_1.objects.link(ob_books_04)
col_collection_1.objects.link(ob_books_01)
col_collection_1.objects.link(ob_table_side)
col_collection_1.objects.link(ob_table_coffee)
col_collection_1.objects.link(ob_seating_stool)
col_collection_1.objects.link(ob_rug)
col_collection_1.objects.link(ob_post_eatsheep)
col_collection_1.objects.link(ob_paper_eatsheep_storyboard)
col_collection_1.objects.link(ob_paper_eatsheep)
col_collection_1.objects.link(ob_lamp_standing_001)
col_collection_1.objects.link(ob_lamp_standing)
col_collection_1.objects.link(ob_glass_panel)
col_collection_1.objects.link(ob_vase_green)
col_collection_1.objects.link(ob_bookcase)
col_collection_1.objects.link(ob_lamp_wall_003)
col_collection_1.objects.link(ob_lamp_wall_002)
col_collection_1.objects.link(ob_lamp_wall_001)
col_collection_1.objects.link(ob_lamp_wall)
col_collection_1.objects.link(ob_seating_couch)
col_collection_1.objects.link(ob_seating_chair)
col_collection_1.objects.link(ob_table_desk)
col_collection_1.objects.link(ob_cube_013)
col_collection_1.objects.link(ob_trim_profile)
col_collection_1.objects.link(ob_trim)
col_collection_1.objects.link(ob_floor_001)
col_collection_1.objects.link(ob_cube_012)
col_collection_1.objects.link(ob_cube_011)
col_collection_1.objects.link(ob_cube_010)
col_collection_1.objects.link(ob_cube_009)
col_collection_1.objects.link(ob_cube_008)
col_collection_1.objects.link(ob_cube_007)
col_collection_1.objects.link(ob_cube_006)
col_collection_1.objects.link(ob_cube_005)
col_collection_1.objects.link(ob_cube_004)
col_collection_1.objects.link(ob_cube_003)
col_collection_1.objects.link(ob_cube_002)
col_collection_1.objects.link(ob_cube_001)
col_collection_1.objects.link(ob_cube)
col_collection_1.objects.link(ob_wood_beam_007)
col_collection_1.objects.link(ob_wood_beam_006)
col_collection_1.objects.link(ob_wood_beam_005)
col_collection_1.objects.link(ob_wood_beam_004)
col_collection_1.objects.link(ob_wood_beam_003)
col_collection_1.objects.link(ob_wood_beam_002)
col_collection_1.objects.link(ob_wood_beam_001)
col_collection_1.objects.link(ob_wood_beam)
col_collection_1.objects.link(ob_floor)
col_collection_1.objects.link(ob_camera)

# ---- scene / render settings (as saved in the file)
scene.camera = ob_camera
scene.frame_start = 1; scene.frame_end = 250; scene.frame_set(1)
scene.render.engine = 'CYCLES'
scene.render.resolution_x = 1600
scene.render.resolution_y = 1200
scene.render.resolution_percentage = 50
scene.render.dither_intensity = 0.0
scene.cycles.use_denoising = False
scene.cycles.samples = 50
scene.cycles.sampling_pattern = 'TABULATED_SOBOL'
scene.cycles.light_sampling_threshold = 0.0
scene.cycles.use_adaptive_sampling = False
scene.cycles.use_light_tree = False
scene.cycles.caustics_reflective = False
scene.cycles.caustics_refractive = False
scene.cycles.blur_glossy = 0.0
scene.cycles.volume_bounces = 1
scene.cycles.pixel_filter_type = 'GAUSSIAN'
scene.cycles.sample_clamp_indirect = 0.0
scene.view_settings.view_transform = 'Standard'
bpy.context.view_layer.update()
